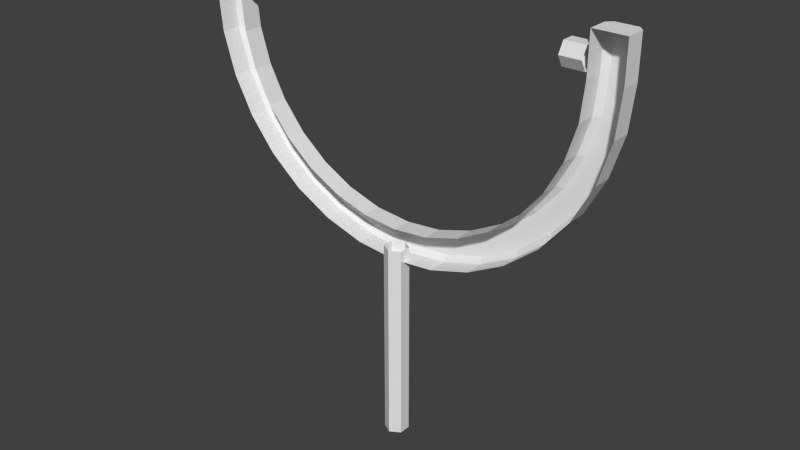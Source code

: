 # Source: frame.blend  (saved by Blender 2.76.0; exported with 4.5.12 LTS)
import bpy
from mathutils import Matrix  # noqa: F401  (used for matrix-valued properties, if any)

bpy.ops.wm.read_factory_settings(use_empty=True)
scene = bpy.context.scene
scene.name = 'Scene'

# ---- collections
col_collection_1 = bpy.data.collections.new('Collection 1'); scene.collection.children.link(col_collection_1)

# ---- world
world_world = bpy.data.worlds.new('World'); scene.world = world_world
world_world.color = (0.05088, 0.05088, 0.05088)
world_world.use_sun_shadow = False
world_world.sun_shadow_jitter_overblur = 0.0
world_world.cycles.sampling_method = 'MANUAL'
world_world.cycles.sample_map_resolution = 256

# ---- meshes
me_circle_001 = bpy.data.meshes.new('Circle.001')
me_circle_001.from_pydata([(-1.3, -0.0206, 0.2352), (-1.3, -0.0206, -2.775e-07), (-1.275, -0.0206, -0.2536), (-1.201, -0.0206, -0.4975), (-1.081, -0.0206, -0.7222), (-0.9192, -0.0206, -0.9192), (-0.7222, -0.0206, -1.081), (-0.4975, -0.0206, -1.201), (-0.2536, -0.0206, -1.275), (4.425e-07, -0.0206, -1.3), (0.2536, -0.0206, -1.275), (0.4975, -0.0206, -1.201), (0.7222, -0.0206, -1.081), (0.9192, -0.0206, -0.9192), (1.081, -0.0206, -0.7222), (1.201, -0.0206, -0.4975), (1.275, -0.0206, -0.2536), (1.3, -0.0206, 8.797e-07), (1.3, -0.0206, 0.2352), (-1.111, -0.0206, 0.2352), (-1.111, -0.0206, -3.065e-07), (-1.09, -0.0206, -0.2167), (-1.026, -0.0206, -0.4251), (-0.9237, -0.0206, -0.6172), (-0.7855, -0.0206, -0.7855), (-0.6172, -0.0206, -0.9237), (-0.4251, -0.0206, -1.026), (-0.2167, -0.0206, -1.09), (3.851e-07, -0.0206, -1.111), (0.2167, -0.0206, -1.09), (0.4251, -0.0206, -1.026), (0.6172, -0.0206, -0.9237), (0.7855, -0.0206, -0.7855), (0.9237, -0.0206, -0.6172), (1.026, -0.0206, -0.4251), (1.09, -0.0206, -0.2167), (1.111, -0.0206, 7.055e-07), (1.111, -0.0206, 0.2352), (-1.111, 0.09788, 0.2352), (-1.142, 0.1287, 0.2352), (-1.111, 0.09788, -3.144e-07), (-1.142, 0.1287, -3.116e-07), (-1.09, 0.09788, -0.2167), (-1.12, 0.1287, -0.2228), (-1.026, 0.09788, -0.4251), (-1.055, 0.1287, -0.437), (-0.9237, 0.09788, -0.6172), (-0.9494, 0.1287, -0.6344), (-0.7855, 0.09788, -0.7855), (-0.8074, 0.1287, -0.8074), (-0.6172, 0.09788, -0.9237), (-0.6344, 0.1287, -0.9494), (-0.4251, 0.09788, -1.026), (-0.437, 0.1287, -1.055), (-0.2167, 0.09788, -1.09), (-0.2228, 0.1287, -1.12), (3.851e-07, 0.09788, -1.111), (3.945e-07, 0.1287, -1.142), (0.2167, 0.09788, -1.09), (0.2228, 0.1287, -1.12), (0.4251, 0.09788, -1.026), (0.437, 0.1287, -1.055), (0.6172, 0.09788, -0.9237), (0.6344, 0.1287, -0.9494), (0.7855, 0.09788, -0.7855), (0.8074, 0.1287, -0.8074), (0.9237, 0.09788, -0.6172), (0.9494, 0.1287, -0.6344), (1.026, 0.09788, -0.4251), (1.055, 0.1287, -0.437), (1.09, 0.09788, -0.2167), (1.12, 0.1287, -0.2228), (1.111, 0.09788, 6.977e-07), (1.142, 0.1287, 7.241e-07), (1.111, 0.09788, 0.2352), (1.142, 0.1287, 0.2352), (-1.269, 0.1287, 0.2352), (-1.3, 0.09788, 0.2352), (-1.269, 0.1287, -2.921e-07), (-1.3, 0.09788, -2.853e-07), (-1.245, 0.1287, -0.2476), (-1.275, 0.09788, -0.2536), (-1.172, 0.1287, -0.4856), (-1.201, 0.09788, -0.4975), (-1.055, 0.1287, -0.705), (-1.081, 0.09788, -0.7222), (-0.8973, 0.1287, -0.8973), (-0.9192, 0.09788, -0.9192), (-0.705, 0.1287, -1.055), (-0.7222, 0.09788, -1.081), (-0.4856, 0.1287, -1.172), (-0.4975, 0.09788, -1.201), (-0.2476, 0.1287, -1.245), (-0.2536, 0.09788, -1.275), (4.331e-07, 0.1287, -1.269), (4.425e-07, 0.09788, -1.3), (0.2476, 0.1287, -1.245), (0.2536, 0.09788, -1.275), (0.4856, 0.1287, -1.172), (0.4975, 0.09788, -1.201), (0.705, 0.1287, -1.055), (0.7222, 0.09788, -1.081), (0.8973, 0.1287, -0.8973), (0.9192, 0.09788, -0.9192), (1.055, 0.1287, -0.705), (1.081, 0.09788, -0.7222), (1.172, 0.1287, -0.4856), (1.201, 0.09788, -0.4975), (1.245, 0.1287, -0.2476), (1.275, 0.09788, -0.2536), (1.269, 0.1287, 8.412e-07), (1.3, 0.09788, 8.718e-07), (1.269, 0.1287, 0.2352), (1.3, 0.09788, 0.2352), (1.111, 0.07153, 0.1), (0.9891, 0.07153, 0.1), (1.111, 0.03576, 0.1619), (0.9891, 0.03576, 0.1619), (1.111, -0.03576, 0.1619), (0.9891, -0.03576, 0.1619), (1.111, -0.07153, 0.1), (0.9891, -0.07153, 0.1), (1.111, -0.03576, 0.03806), (0.9891, -0.03576, 0.03806), (1.111, 0.03576, 0.03806), (0.9891, 0.03576, 0.03806), (-0.9891, 0.07153, 0.1), (-1.111, 0.07153, 0.1), (-0.9891, 0.03576, 0.1619), (-1.111, 0.03576, 0.1619), (-0.9891, -0.03576, 0.1619), (-1.111, -0.03576, 0.1619), (-0.9891, -0.07153, 0.1), (-1.111, -0.07153, 0.1), (-0.9891, -0.03576, 0.03806), (-1.111, -0.03576, 0.03806), (-0.9891, 0.03576, 0.03806), (-1.111, 0.03576, 0.03806), (-0.001012, 0.07153, -2.445), (-0.001012, 0.07153, -1.223), (0.06093, 0.03576, -2.445), (0.06093, 0.03576, -1.223), (0.06093, -0.03576, -2.445), (0.06093, -0.03576, -1.223), (-0.001012, -0.07153, -2.445), (-0.001012, -0.07153, -1.223), (-0.06296, -0.03576, -2.445), (-0.06296, -0.03576, -1.223), (-0.06296, 0.03576, -2.445), (-0.06296, 0.03576, -1.223)], [], [(18, 17, 111, 113), (17, 16, 109, 111), (16, 15, 107, 109), (15, 14, 105, 107), (14, 13, 103, 105), (73, 75, 112, 110), (13, 12, 101, 103), (71, 73, 110, 108), (12, 11, 99, 101), (69, 71, 108, 106), (11, 10, 97, 99), (67, 69, 106, 104), (10, 9, 95, 97), (65, 67, 104, 102), (9, 8, 93, 95), (63, 65, 102, 100), (8, 7, 91, 93), (61, 63, 100, 98), (7, 6, 89, 91), (59, 61, 98, 96), (6, 5, 87, 89), (57, 59, 96, 94), (5, 4, 85, 87), (19, 20, 40, 38), (20, 21, 42, 40), (21, 22, 44, 42), (22, 23, 46, 44), (23, 24, 48, 46), (24, 25, 50, 48), (25, 26, 52, 50), (26, 27, 54, 52), (27, 28, 56, 54), (29, 30, 60, 58), (30, 31, 62, 60), (31, 32, 64, 62), (32, 33, 66, 64), (33, 34, 68, 66), (34, 35, 70, 68), (35, 36, 72, 70), (36, 37, 74, 72), (39, 41, 78, 76), (41, 43, 80, 78), (43, 45, 82, 80), (18, 113, 112, 75, 74, 37), (45, 47, 84, 82), (47, 49, 86, 84), (49, 51, 88, 86), (1, 0, 77, 79), (51, 53, 90, 88), (2, 1, 79, 81), (53, 55, 92, 90), (3, 2, 81, 83), (55, 57, 94, 92), (4, 3, 83, 85), (28, 29, 58, 56), (41, 39, 38, 40), (43, 41, 40, 42), (45, 43, 42, 44), (47, 45, 44, 46), (49, 47, 46, 48), (51, 49, 48, 50), (53, 51, 50, 52), (55, 53, 52, 54), (57, 55, 54, 56), (59, 57, 56, 58), (61, 59, 58, 60), (63, 61, 60, 62), (65, 63, 62, 64), (67, 65, 64, 66), (69, 67, 66, 68), (71, 69, 68, 70), (73, 71, 70, 72), (75, 73, 72, 74), (79, 77, 76, 78), (81, 79, 78, 80), (83, 81, 80, 82), (85, 83, 82, 84), (87, 85, 84, 86), (89, 87, 86, 88), (91, 89, 88, 90), (93, 91, 90, 92), (95, 93, 92, 94), (97, 95, 94, 96), (99, 97, 96, 98), (101, 99, 98, 100), (103, 101, 100, 102), (105, 103, 102, 104), (107, 105, 104, 106), (109, 107, 106, 108), (111, 109, 108, 110), (113, 111, 110, 112), (38, 39, 76, 77, 0, 19), (114, 115, 117, 116), (116, 117, 119, 118), (118, 119, 121, 120), (120, 121, 123, 122), (124, 125, 115, 114), (122, 123, 125, 124), (126, 127, 129, 128), (128, 129, 131, 130), (130, 131, 133, 132), (132, 133, 135, 134), (136, 137, 127, 126), (134, 135, 137, 136), (138, 139, 141, 140), (140, 141, 143, 142), (142, 143, 145, 144), (144, 145, 147, 146), (148, 149, 139, 138), (146, 147, 149, 148)])
_uv = me_circle_001.uv_layers.new(name='UVMap')
_uv.uv.foreach_set('vector', [0.9586, 0.7054, 0.9586, 0.7342, 0.9288, 0.7342, 0.9288, 0.7054, 0.9586, 0.7342, 0.9586, 0.7631, 0.9288, 0.7631, 0.9288, 0.7342, 0.9586, 0.7631, 0.9586, 0.7919, 0.9288, 0.7919, 0.9288, 0.7631, 0.9586, 0.7919, 0.9586, 0.8207, 0.9288, 0.8207, 0.9288, 0.7919, 0.9586, 0.8207, 0.9586, 0.8496, 0.9288, 0.8496, 0.9288, 0.8207, 0.886, 0.7342, 0.886, 0.7054, 0.9179, 0.7054, 0.9179, 0.7342, 0.9586, 0.8496, 0.9586, 0.8784, 0.9288, 0.8784, 0.9288, 0.8496, 0.886, 0.7631, 0.886, 0.7342, 0.9179, 0.7342, 0.9179, 0.7631, 0.9586, 0.8784, 0.9586, 0.9072, 0.9288, 0.9072, 0.9288, 0.8784, 0.886, 0.7919, 0.886, 0.7631, 0.9179, 0.7631, 0.9179, 0.7919, 0.9586, 0.9072, 0.9586, 0.9361, 0.9288, 0.9361, 0.9288, 0.9072, 0.886, 0.8207, 0.886, 0.7919, 0.9179, 0.7919, 0.9179, 0.8207, 0.9586, 0.9361, 0.9586, 0.9649, 0.9288, 0.9649, 0.9288, 0.9361, 0.886, 0.8496, 0.886, 0.8207, 0.9179, 0.8207, 0.9179, 0.8496, 0.9586, 0.04254, 0.9586, 0.07135, 0.9288, 0.07135, 0.9288, 0.04254, 0.886, 0.8784, 0.886, 0.8496, 0.9179, 0.8496, 0.9179, 0.8784, 0.9586, 0.07135, 0.9586, 0.1002, 0.9288, 0.1002, 0.9288, 0.07135, 0.886, 0.9072, 0.886, 0.8784, 0.9179, 0.8784, 0.9179, 0.9072, 0.9586, 0.1002, 0.9586, 0.129, 0.9288, 0.129, 0.9288, 0.1002, 0.886, 0.9361, 0.886, 0.9072, 0.9179, 0.9072, 0.9179, 0.9361, 0.9586, 0.129, 0.9586, 0.1578, 0.9288, 0.1578, 0.9288, 0.129, 0.886, 0.9649, 0.886, 0.9361, 0.9179, 0.9361, 0.9179, 0.9649, 0.9586, 0.1578, 0.9586, 0.1866, 0.9288, 0.1866, 0.9288, 0.1578, 0.8454, 0.3019, 0.8454, 0.2731, 0.875, 0.2731, 0.875, 0.3019, 0.8454, 0.2731, 0.8454, 0.2443, 0.875, 0.2443, 0.875, 0.2731, 0.8454, 0.2443, 0.8454, 0.2154, 0.875, 0.2154, 0.875, 0.2443, 0.8454, 0.2154, 0.8454, 0.1866, 0.875, 0.1866, 0.875, 0.2154, 0.8454, 0.1866, 0.8454, 0.1578, 0.875, 0.1578, 0.875, 0.1866, 0.8454, 0.1578, 0.8454, 0.129, 0.875, 0.129, 0.875, 0.1578, 0.8454, 0.129, 0.8454, 0.1002, 0.875, 0.1002, 0.875, 0.129, 0.8454, 0.1002, 0.8454, 0.07135, 0.875, 0.07135, 0.875, 0.1002, 0.8454, 0.07135, 0.8454, 0.04254, 0.875, 0.04254, 0.875, 0.07135, 0.8452, 0.9361, 0.8452, 0.9072, 0.875, 0.9072, 0.875, 0.9361, 0.8452, 0.9072, 0.8452, 0.8784, 0.875, 0.8784, 0.875, 0.9072, 0.8452, 0.8784, 0.8452, 0.8496, 0.875, 0.8496, 0.875, 0.8784, 0.8452, 0.8496, 0.8452, 0.8207, 0.875, 0.8207, 0.875, 0.8496, 0.8452, 0.8207, 0.8452, 0.7919, 0.875, 0.7919, 0.875, 0.8207, 0.8452, 0.7919, 0.8452, 0.7631, 0.875, 0.7631, 0.875, 0.7919, 0.8452, 0.7631, 0.8452, 0.7342, 0.875, 0.7342, 0.875, 0.7631, 0.8452, 0.7342, 0.8452, 0.7054, 0.875, 0.7054, 0.875, 0.7342, 0.886, 0.3019, 0.886, 0.2731, 0.9179, 0.2731, 0.9179, 0.3019, 0.886, 0.2731, 0.886, 0.2443, 0.9179, 0.2443, 0.9179, 0.2731, 0.886, 0.2443, 0.886, 0.2154, 0.9179, 0.2154, 0.9179, 0.2443, 0.9578, 0.7051, 0.9578, 0.776, 0.9393, 0.7944, 0.8632, 0.7944, 0.8446, 0.776, 0.8447, 0.705, 0.886, 0.2154, 0.886, 0.1866, 0.9179, 0.1866, 0.9179, 0.2154, 0.886, 0.1866, 0.886, 0.1578, 0.9179, 0.1578, 0.9179, 0.1866, 0.886, 0.1578, 0.886, 0.129, 0.9179, 0.129, 0.9179, 0.1578, 0.9586, 0.2731, 0.9586, 0.3019, 0.9288, 0.3019, 0.9288, 0.2731, 0.886, 0.129, 0.886, 0.1002, 0.9179, 0.1002, 0.9179, 0.129, 0.9586, 0.2443, 0.9586, 0.2731, 0.9288, 0.2731, 0.9288, 0.2443, 0.886, 0.1002, 0.886, 0.07135, 0.9179, 0.07135, 0.9179, 0.1002, 0.9586, 0.2154, 0.9586, 0.2443, 0.9288, 0.2443, 0.9288, 0.2154, 0.886, 0.07135, 0.886, 0.04254, 0.9179, 0.04254, 0.9179, 0.07135, 0.9586, 0.1866, 0.9586, 0.2154, 0.9288, 0.2154, 0.9288, 0.1866, 0.8452, 0.9649, 0.8452, 0.9361, 0.875, 0.9361, 0.875, 0.9649, 0.886, 0.2731, 0.886, 0.3019, 0.875, 0.3019, 0.875, 0.2731, 0.886, 0.2443, 0.886, 0.2731, 0.875, 0.2731, 0.875, 0.2443, 0.886, 0.2154, 0.886, 0.2443, 0.875, 0.2443, 0.875, 0.2154, 0.886, 0.1866, 0.886, 0.2154, 0.875, 0.2154, 0.875, 0.1866, 0.886, 0.1578, 0.886, 0.1866, 0.875, 0.1866, 0.875, 0.1578, 0.886, 0.129, 0.886, 0.1578, 0.875, 0.1578, 0.875, 0.129, 0.886, 0.1002, 0.886, 0.129, 0.875, 0.129, 0.875, 0.1002, 0.886, 0.07135, 0.886, 0.1002, 0.875, 0.1002, 0.875, 0.07135, 0.886, 0.04254, 0.886, 0.07135, 0.875, 0.07135, 0.875, 0.04254, 0.886, 0.9361, 0.886, 0.9649, 0.875, 0.9649, 0.875, 0.9361, 0.886, 0.9072, 0.886, 0.9361, 0.875, 0.9361, 0.875, 0.9072, 0.886, 0.8784, 0.886, 0.9072, 0.875, 0.9072, 0.875, 0.8784, 0.886, 0.8496, 0.886, 0.8784, 0.875, 0.8784, 0.875, 0.8496, 0.886, 0.8207, 0.886, 0.8496, 0.875, 0.8496, 0.875, 0.8207, 0.886, 0.7919, 0.886, 0.8207, 0.875, 0.8207, 0.875, 0.7919, 0.886, 0.7631, 0.886, 0.7919, 0.875, 0.7919, 0.875, 0.7631, 0.886, 0.7342, 0.886, 0.7631, 0.875, 0.7631, 0.875, 0.7342, 0.886, 0.7054, 0.886, 0.7342, 0.875, 0.7342, 0.875, 0.7054, 0.9288, 0.2731, 0.9288, 0.3019, 0.9179, 0.3019, 0.9179, 0.2731, 0.9288, 0.2443, 0.9288, 0.2731, 0.9179, 0.2731, 0.9179, 0.2443, 0.9288, 0.2154, 0.9288, 0.2443, 0.9179, 0.2443, 0.9179, 0.2154, 0.9288, 0.1866, 0.9288, 0.2154, 0.9179, 0.2154, 0.9179, 0.1866, 0.9288, 0.1578, 0.9288, 0.1866, 0.9179, 0.1866, 0.9179, 0.1578, 0.9288, 0.129, 0.9288, 0.1578, 0.9179, 0.1578, 0.9179, 0.129, 0.9288, 0.1002, 0.9288, 0.129, 0.9179, 0.129, 0.9179, 0.1002, 0.9288, 0.07135, 0.9288, 0.1002, 0.9179, 0.1002, 0.9179, 0.07135, 0.9288, 0.04254, 0.9288, 0.07135, 0.9179, 0.07135, 0.9179, 0.04254, 0.9288, 0.9361, 0.9288, 0.9649, 0.9179, 0.9649, 0.9179, 0.9361, 0.9288, 0.9072, 0.9288, 0.9361, 0.9179, 0.9361, 0.9179, 0.9072, 0.9288, 0.8784, 0.9288, 0.9072, 0.9179, 0.9072, 0.9179, 0.8784, 0.9288, 0.8496, 0.9288, 0.8784, 0.9179, 0.8784, 0.9179, 0.8496, 0.9288, 0.8207, 0.9288, 0.8496, 0.9179, 0.8496, 0.9179, 0.8207, 0.9288, 0.7919, 0.9288, 0.8207, 0.9179, 0.8207, 0.9179, 0.7919, 0.9288, 0.7631, 0.9288, 0.7919, 0.9179, 0.7919, 0.9179, 0.7631, 0.9288, 0.7342, 0.9288, 0.7631, 0.9179, 0.7631, 0.9179, 0.7342, 0.9288, 0.7054, 0.9288, 0.7342, 0.9179, 0.7342, 0.9179, 0.7054, 0.9578, 0.776, 0.9393, 0.7944, 0.8632, 0.7944, 0.8446, 0.776, 0.8446, 0.7051, 0.9578, 0.7051, 0.9162, 0.247, 0.9162, 0.8248, 0.8976, 0.8248, 0.8976, 0.247, 0.8976, 0.247, 0.8976, 0.8248, 0.879, 0.8248, 0.879, 0.247, 0.879, 0.247, 0.879, 0.8248, 0.8604, 0.8248, 0.8604, 0.247, 0.8604, 0.247, 0.8604, 0.8248, 0.8418, 0.8248, 0.8418, 0.247, 0.9348, 0.247, 0.9348, 0.8248, 0.9162, 0.8248, 0.9162, 0.247, 0.9534, 0.247, 0.9534, 0.8248, 0.9348, 0.8248, 0.9348, 0.247, 0.9162, 0.247, 0.9162, 0.8248, 0.8976, 0.8248, 0.8976, 0.247, 0.8976, 0.247, 0.8976, 0.8248, 0.879, 0.8248, 0.879, 0.247, 0.879, 0.247, 0.879, 0.8248, 0.8604, 0.8248, 0.8604, 0.247, 0.8604, 0.247, 0.8604, 0.8248, 0.8418, 0.8248, 0.8418, 0.247, 0.9348, 0.247, 0.9348, 0.8248, 0.9162, 0.8248, 0.9162, 0.247, 0.9534, 0.247, 0.9534, 0.8248, 0.9348, 0.8248, 0.9348, 0.247, 0.9162, 0.247, 0.9162, 0.8248, 0.8976, 0.8248, 0.8976, 0.247, 0.8976, 0.247, 0.8976, 0.8248, 0.879, 0.8248, 0.879, 0.247, 0.879, 0.247, 0.879, 0.8248, 0.8604, 0.8248, 0.8604, 0.247, 0.8604, 0.247, 0.8604, 0.8248, 0.8418, 0.8248, 0.8418, 0.247, 0.9348, 0.247, 0.9348, 0.8248, 0.9162, 0.8248, 0.9162, 0.247, 0.9534, 0.247, 0.9534, 0.8248, 0.9348, 0.8248, 0.9348, 0.247])
me_circle_001.use_remesh_preserve_volume = False
me_circle_001.use_remesh_preserve_attributes = False
me_circle_001.use_mirror_vertex_groups = False
me_circle_001.update()

# ---- objects
ob_circle = bpy.data.objects.new('Circle', me_circle_001)

# ---- transforms, parenting, visibility, modifiers, constraints
ob_circle.location = (0.0, 0.0, 0.0)
ob_circle.lineart.crease_threshold = 0.0

# ---- collection membership
col_collection_1.objects.link(ob_circle)

# ---- scene / render settings (as saved in the file)
scene.frame_start = 1; scene.frame_end = 250; scene.frame_set(0)
scene.render.engine = 'BLENDER_EEVEE_NEXT'
scene.render.resolution_percentage = 50
scene.render.dither_intensity = 0.0
scene.cycles.use_denoising = False
scene.cycles.samples = 10
scene.cycles.sampling_pattern = 'TABULATED_SOBOL'
scene.cycles.light_sampling_threshold = 0.0
scene.cycles.use_adaptive_sampling = False
scene.cycles.use_light_tree = False
scene.cycles.blur_glossy = 0.0
scene.cycles.pixel_filter_type = 'GAUSSIAN'
scene.cycles.sample_clamp_indirect = 0.0
scene.view_settings.view_transform = 'Standard'
bpy.context.view_layer.update()

# ---- added for rendering (the .blend has no active camera and no usable light): camera, sun
cam_auto = bpy.data.cameras.new('AutoCamera')
cam_auto.lens = 50.0
cam_auto.sensor_width = 36.0
cam_auto.clip_end = 1000.0
ob_auto_camera = bpy.data.objects.new('AutoCamera', cam_auto)
scene.collection.objects.link(ob_auto_camera)
ob_auto_camera.location = (3.45953, -4.12284, 1.66293)
ob_auto_camera.rotation_euler = (1.09748, -7.21219e-08, 0.694738)
scene.camera = ob_auto_camera
light_auto_sun = bpy.data.lights.new('AutoSun', 'SUN')
light_auto_sun.energy = 3.0
light_auto_sun.angle = 0.0523599
ob_auto_sun = bpy.data.objects.new('AutoSun', light_auto_sun)
scene.collection.objects.link(ob_auto_sun)
ob_auto_sun.rotation_euler = (0.872665, 0.174533, 0.523599)
bpy.context.view_layer.update()
